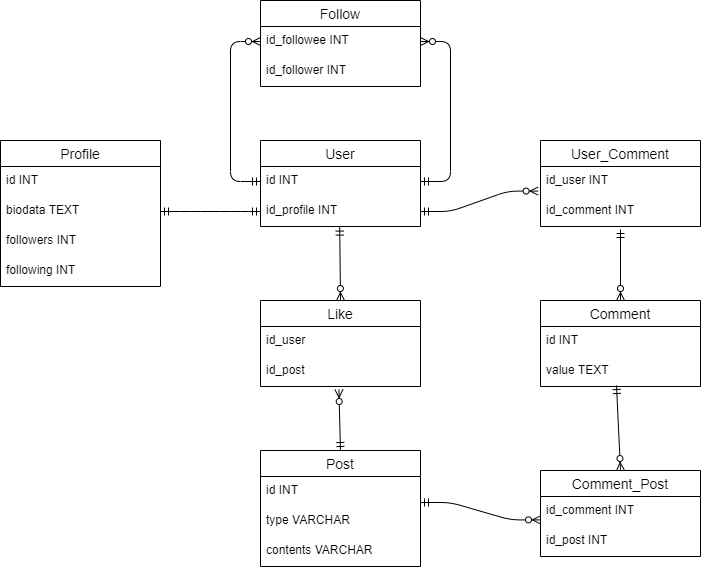

The diagram above was exported from draw.io. Its source (the exported page's mxGraphModel, read from the mxfile embedded in the PNG):
<mxGraphModel dx="1888" dy="523" grid="1" gridSize="10" guides="1" tooltips="1" connect="1" arrows="1" fold="1" page="1" pageScale="1" pageWidth="850" pageHeight="1100" math="0" shadow="0">
  <root>
    <mxCell id="0" />
    <mxCell id="1" parent="0" />
    <mxCell id="JsQn8VZHcEnJD5bPEIdN-1" value="User" style="swimlane;fontStyle=0;childLayout=stackLayout;horizontal=1;startSize=26;horizontalStack=0;resizeParent=1;resizeParentMax=0;resizeLast=0;collapsible=1;marginBottom=0;align=center;fontSize=14;" vertex="1" parent="1">
      <mxGeometry x="240" y="230" width="160" height="86" as="geometry" />
    </mxCell>
    <mxCell id="JsQn8VZHcEnJD5bPEIdN-2" value="id INT" style="text;strokeColor=none;fillColor=none;spacingLeft=4;spacingRight=4;overflow=hidden;rotatable=0;points=[[0,0.5],[1,0.5]];portConstraint=eastwest;fontSize=12;" vertex="1" parent="JsQn8VZHcEnJD5bPEIdN-1">
      <mxGeometry y="26" width="160" height="30" as="geometry" />
    </mxCell>
    <mxCell id="JsQn8VZHcEnJD5bPEIdN-3" value="id_profile INT" style="text;strokeColor=none;fillColor=none;spacingLeft=4;spacingRight=4;overflow=hidden;rotatable=0;points=[[0,0.5],[1,0.5]];portConstraint=eastwest;fontSize=12;" vertex="1" parent="JsQn8VZHcEnJD5bPEIdN-1">
      <mxGeometry y="56" width="160" height="30" as="geometry" />
    </mxCell>
    <mxCell id="JsQn8VZHcEnJD5bPEIdN-5" value="Post" style="swimlane;fontStyle=0;childLayout=stackLayout;horizontal=1;startSize=26;horizontalStack=0;resizeParent=1;resizeParentMax=0;resizeLast=0;collapsible=1;marginBottom=0;align=center;fontSize=14;" vertex="1" parent="1">
      <mxGeometry x="240" y="540" width="160" height="116" as="geometry" />
    </mxCell>
    <mxCell id="JsQn8VZHcEnJD5bPEIdN-6" value="id INT" style="text;strokeColor=none;fillColor=none;spacingLeft=4;spacingRight=4;overflow=hidden;rotatable=0;points=[[0,0.5],[1,0.5]];portConstraint=eastwest;fontSize=12;" vertex="1" parent="JsQn8VZHcEnJD5bPEIdN-5">
      <mxGeometry y="26" width="160" height="30" as="geometry" />
    </mxCell>
    <mxCell id="JsQn8VZHcEnJD5bPEIdN-60" value="type VARCHAR" style="text;strokeColor=none;fillColor=none;spacingLeft=4;spacingRight=4;overflow=hidden;rotatable=0;points=[[0,0.5],[1,0.5]];portConstraint=eastwest;fontSize=12;" vertex="1" parent="JsQn8VZHcEnJD5bPEIdN-5">
      <mxGeometry y="56" width="160" height="30" as="geometry" />
    </mxCell>
    <mxCell id="JsQn8VZHcEnJD5bPEIdN-7" value="contents VARCHAR" style="text;strokeColor=none;fillColor=none;spacingLeft=4;spacingRight=4;overflow=hidden;rotatable=0;points=[[0,0.5],[1,0.5]];portConstraint=eastwest;fontSize=12;" vertex="1" parent="JsQn8VZHcEnJD5bPEIdN-5">
      <mxGeometry y="86" width="160" height="30" as="geometry" />
    </mxCell>
    <mxCell id="JsQn8VZHcEnJD5bPEIdN-9" value="Comment" style="swimlane;fontStyle=0;childLayout=stackLayout;horizontal=1;startSize=26;horizontalStack=0;resizeParent=1;resizeParentMax=0;resizeLast=0;collapsible=1;marginBottom=0;align=center;fontSize=14;" vertex="1" parent="1">
      <mxGeometry x="520" y="390" width="160" height="86" as="geometry" />
    </mxCell>
    <mxCell id="JsQn8VZHcEnJD5bPEIdN-10" value="id INT" style="text;strokeColor=none;fillColor=none;spacingLeft=4;spacingRight=4;overflow=hidden;rotatable=0;points=[[0,0.5],[1,0.5]];portConstraint=eastwest;fontSize=12;" vertex="1" parent="JsQn8VZHcEnJD5bPEIdN-9">
      <mxGeometry y="26" width="160" height="30" as="geometry" />
    </mxCell>
    <mxCell id="JsQn8VZHcEnJD5bPEIdN-11" value="value TEXT" style="text;strokeColor=none;fillColor=none;spacingLeft=4;spacingRight=4;overflow=hidden;rotatable=0;points=[[0,0.5],[1,0.5]];portConstraint=eastwest;fontSize=12;" vertex="1" parent="JsQn8VZHcEnJD5bPEIdN-9">
      <mxGeometry y="56" width="160" height="30" as="geometry" />
    </mxCell>
    <mxCell id="JsQn8VZHcEnJD5bPEIdN-13" value="Profile" style="swimlane;fontStyle=0;childLayout=stackLayout;horizontal=1;startSize=26;horizontalStack=0;resizeParent=1;resizeParentMax=0;resizeLast=0;collapsible=1;marginBottom=0;align=center;fontSize=14;" vertex="1" parent="1">
      <mxGeometry x="-20" y="230" width="160" height="146" as="geometry" />
    </mxCell>
    <mxCell id="JsQn8VZHcEnJD5bPEIdN-14" value="id INT" style="text;strokeColor=none;fillColor=none;spacingLeft=4;spacingRight=4;overflow=hidden;rotatable=0;points=[[0,0.5],[1,0.5]];portConstraint=eastwest;fontSize=12;" vertex="1" parent="JsQn8VZHcEnJD5bPEIdN-13">
      <mxGeometry y="26" width="160" height="30" as="geometry" />
    </mxCell>
    <mxCell id="JsQn8VZHcEnJD5bPEIdN-59" value="biodata TEXT" style="text;strokeColor=none;fillColor=none;spacingLeft=4;spacingRight=4;overflow=hidden;rotatable=0;points=[[0,0.5],[1,0.5]];portConstraint=eastwest;fontSize=12;" vertex="1" parent="JsQn8VZHcEnJD5bPEIdN-13">
      <mxGeometry y="56" width="160" height="30" as="geometry" />
    </mxCell>
    <mxCell id="JsQn8VZHcEnJD5bPEIdN-15" value="followers INT" style="text;strokeColor=none;fillColor=none;spacingLeft=4;spacingRight=4;overflow=hidden;rotatable=0;points=[[0,0.5],[1,0.5]];portConstraint=eastwest;fontSize=12;" vertex="1" parent="JsQn8VZHcEnJD5bPEIdN-13">
      <mxGeometry y="86" width="160" height="30" as="geometry" />
    </mxCell>
    <mxCell id="JsQn8VZHcEnJD5bPEIdN-16" value="following INT" style="text;strokeColor=none;fillColor=none;spacingLeft=4;spacingRight=4;overflow=hidden;rotatable=0;points=[[0,0.5],[1,0.5]];portConstraint=eastwest;fontSize=12;" vertex="1" parent="JsQn8VZHcEnJD5bPEIdN-13">
      <mxGeometry y="116" width="160" height="30" as="geometry" />
    </mxCell>
    <mxCell id="JsQn8VZHcEnJD5bPEIdN-17" value="Follow" style="swimlane;fontStyle=0;childLayout=stackLayout;horizontal=1;startSize=26;horizontalStack=0;resizeParent=1;resizeParentMax=0;resizeLast=0;collapsible=1;marginBottom=0;align=center;fontSize=14;" vertex="1" parent="1">
      <mxGeometry x="240" y="90" width="160" height="86" as="geometry" />
    </mxCell>
    <mxCell id="JsQn8VZHcEnJD5bPEIdN-18" value="id_followee INT" style="text;strokeColor=none;fillColor=none;spacingLeft=4;spacingRight=4;overflow=hidden;rotatable=0;points=[[0,0.5],[1,0.5]];portConstraint=eastwest;fontSize=12;" vertex="1" parent="JsQn8VZHcEnJD5bPEIdN-17">
      <mxGeometry y="26" width="160" height="30" as="geometry" />
    </mxCell>
    <mxCell id="JsQn8VZHcEnJD5bPEIdN-19" value="id_follower INT" style="text;strokeColor=none;fillColor=none;spacingLeft=4;spacingRight=4;overflow=hidden;rotatable=0;points=[[0,0.5],[1,0.5]];portConstraint=eastwest;fontSize=12;" vertex="1" parent="JsQn8VZHcEnJD5bPEIdN-17">
      <mxGeometry y="56" width="160" height="30" as="geometry" />
    </mxCell>
    <mxCell id="JsQn8VZHcEnJD5bPEIdN-21" value="Like" style="swimlane;fontStyle=0;childLayout=stackLayout;horizontal=1;startSize=26;horizontalStack=0;resizeParent=1;resizeParentMax=0;resizeLast=0;collapsible=1;marginBottom=0;align=center;fontSize=14;" vertex="1" parent="1">
      <mxGeometry x="240" y="390" width="160" height="86" as="geometry" />
    </mxCell>
    <mxCell id="JsQn8VZHcEnJD5bPEIdN-22" value="id_user" style="text;strokeColor=none;fillColor=none;spacingLeft=4;spacingRight=4;overflow=hidden;rotatable=0;points=[[0,0.5],[1,0.5]];portConstraint=eastwest;fontSize=12;" vertex="1" parent="JsQn8VZHcEnJD5bPEIdN-21">
      <mxGeometry y="26" width="160" height="30" as="geometry" />
    </mxCell>
    <mxCell id="JsQn8VZHcEnJD5bPEIdN-23" value="id_post" style="text;strokeColor=none;fillColor=none;spacingLeft=4;spacingRight=4;overflow=hidden;rotatable=0;points=[[0,0.5],[1,0.5]];portConstraint=eastwest;fontSize=12;" vertex="1" parent="JsQn8VZHcEnJD5bPEIdN-21">
      <mxGeometry y="56" width="160" height="30" as="geometry" />
    </mxCell>
    <mxCell id="JsQn8VZHcEnJD5bPEIdN-25" value="User_Comment" style="swimlane;fontStyle=0;childLayout=stackLayout;horizontal=1;startSize=26;horizontalStack=0;resizeParent=1;resizeParentMax=0;resizeLast=0;collapsible=1;marginBottom=0;align=center;fontSize=14;" vertex="1" parent="1">
      <mxGeometry x="520" y="230" width="160" height="86" as="geometry" />
    </mxCell>
    <mxCell id="JsQn8VZHcEnJD5bPEIdN-26" value="id_user INT" style="text;strokeColor=none;fillColor=none;spacingLeft=4;spacingRight=4;overflow=hidden;rotatable=0;points=[[0,0.5],[1,0.5]];portConstraint=eastwest;fontSize=12;" vertex="1" parent="JsQn8VZHcEnJD5bPEIdN-25">
      <mxGeometry y="26" width="160" height="30" as="geometry" />
    </mxCell>
    <mxCell id="JsQn8VZHcEnJD5bPEIdN-27" value="id_comment INT" style="text;strokeColor=none;fillColor=none;spacingLeft=4;spacingRight=4;overflow=hidden;rotatable=0;points=[[0,0.5],[1,0.5]];portConstraint=eastwest;fontSize=12;" vertex="1" parent="JsQn8VZHcEnJD5bPEIdN-25">
      <mxGeometry y="56" width="160" height="30" as="geometry" />
    </mxCell>
    <mxCell id="JsQn8VZHcEnJD5bPEIdN-29" value="Comment_Post" style="swimlane;fontStyle=0;childLayout=stackLayout;horizontal=1;startSize=26;horizontalStack=0;resizeParent=1;resizeParentMax=0;resizeLast=0;collapsible=1;marginBottom=0;align=center;fontSize=14;" vertex="1" parent="1">
      <mxGeometry x="520" y="560" width="160" height="86" as="geometry" />
    </mxCell>
    <mxCell id="JsQn8VZHcEnJD5bPEIdN-30" value="id_comment INT" style="text;strokeColor=none;fillColor=none;spacingLeft=4;spacingRight=4;overflow=hidden;rotatable=0;points=[[0,0.5],[1,0.5]];portConstraint=eastwest;fontSize=12;" vertex="1" parent="JsQn8VZHcEnJD5bPEIdN-29">
      <mxGeometry y="26" width="160" height="30" as="geometry" />
    </mxCell>
    <mxCell id="JsQn8VZHcEnJD5bPEIdN-31" value="id_post INT" style="text;strokeColor=none;fillColor=none;spacingLeft=4;spacingRight=4;overflow=hidden;rotatable=0;points=[[0,0.5],[1,0.5]];portConstraint=eastwest;fontSize=12;" vertex="1" parent="JsQn8VZHcEnJD5bPEIdN-29">
      <mxGeometry y="56" width="160" height="30" as="geometry" />
    </mxCell>
    <mxCell id="JsQn8VZHcEnJD5bPEIdN-61" value="" style="edgeStyle=entityRelationEdgeStyle;fontSize=12;html=1;endArrow=ERmandOne;startArrow=ERmandOne;entryX=0;entryY=0.5;entryDx=0;entryDy=0;exitX=1;exitY=0.5;exitDx=0;exitDy=0;" edge="1" parent="1" source="JsQn8VZHcEnJD5bPEIdN-59" target="JsQn8VZHcEnJD5bPEIdN-3">
      <mxGeometry width="100" height="100" relative="1" as="geometry">
        <mxPoint x="139" y="290" as="sourcePoint" />
        <mxPoint x="430" y="330" as="targetPoint" />
      </mxGeometry>
    </mxCell>
    <mxCell id="JsQn8VZHcEnJD5bPEIdN-62" value="" style="edgeStyle=entityRelationEdgeStyle;fontSize=12;html=1;endArrow=ERzeroToMany;startArrow=ERmandOne;entryX=1;entryY=0.5;entryDx=0;entryDy=0;exitX=1;exitY=0.5;exitDx=0;exitDy=0;" edge="1" parent="1" source="JsQn8VZHcEnJD5bPEIdN-2" target="JsQn8VZHcEnJD5bPEIdN-18">
      <mxGeometry width="100" height="100" relative="1" as="geometry">
        <mxPoint x="400" y="280" as="sourcePoint" />
        <mxPoint x="430" y="230" as="targetPoint" />
      </mxGeometry>
    </mxCell>
    <mxCell id="JsQn8VZHcEnJD5bPEIdN-64" value="" style="fontSize=12;html=1;endArrow=ERzeroToMany;startArrow=ERmandOne;exitX=0;exitY=0.5;exitDx=0;exitDy=0;entryX=0;entryY=0.5;entryDx=0;entryDy=0;edgeStyle=orthogonalEdgeStyle;" edge="1" parent="1" source="JsQn8VZHcEnJD5bPEIdN-2" target="JsQn8VZHcEnJD5bPEIdN-18">
      <mxGeometry width="100" height="100" relative="1" as="geometry">
        <mxPoint x="330" y="330" as="sourcePoint" />
        <mxPoint x="430" y="230" as="targetPoint" />
        <Array as="points">
          <mxPoint x="210" y="271" />
          <mxPoint x="210" y="131" />
        </Array>
      </mxGeometry>
    </mxCell>
    <mxCell id="JsQn8VZHcEnJD5bPEIdN-65" value="" style="edgeStyle=entityRelationEdgeStyle;fontSize=12;html=1;endArrow=ERzeroToMany;startArrow=ERmandOne;exitX=1;exitY=0.5;exitDx=0;exitDy=0;entryX=-0.015;entryY=0.82;entryDx=0;entryDy=0;entryPerimeter=0;" edge="1" parent="1" source="JsQn8VZHcEnJD5bPEIdN-3" target="JsQn8VZHcEnJD5bPEIdN-26">
      <mxGeometry width="100" height="100" relative="1" as="geometry">
        <mxPoint x="440" y="490" as="sourcePoint" />
        <mxPoint x="540" y="390" as="targetPoint" />
      </mxGeometry>
    </mxCell>
    <mxCell id="JsQn8VZHcEnJD5bPEIdN-66" value="" style="fontSize=12;html=1;endArrow=ERzeroToMany;startArrow=ERmandOne;exitX=0.495;exitY=1.02;exitDx=0;exitDy=0;exitPerimeter=0;entryX=0.5;entryY=0;entryDx=0;entryDy=0;" edge="1" parent="1" source="JsQn8VZHcEnJD5bPEIdN-3" target="JsQn8VZHcEnJD5bPEIdN-21">
      <mxGeometry width="100" height="100" relative="1" as="geometry">
        <mxPoint x="440" y="490" as="sourcePoint" />
        <mxPoint x="540" y="390" as="targetPoint" />
      </mxGeometry>
    </mxCell>
    <mxCell id="JsQn8VZHcEnJD5bPEIdN-67" value="" style="fontSize=12;html=1;endArrow=ERzeroToMany;startArrow=ERmandOne;exitX=0.5;exitY=0;exitDx=0;exitDy=0;entryX=0.49;entryY=1.1;entryDx=0;entryDy=0;entryPerimeter=0;" edge="1" parent="1" source="JsQn8VZHcEnJD5bPEIdN-5" target="JsQn8VZHcEnJD5bPEIdN-23">
      <mxGeometry width="100" height="100" relative="1" as="geometry">
        <mxPoint x="440" y="490" as="sourcePoint" />
        <mxPoint x="322" y="477" as="targetPoint" />
      </mxGeometry>
    </mxCell>
    <mxCell id="JsQn8VZHcEnJD5bPEIdN-68" value="" style="fontSize=12;html=1;endArrow=ERzeroToMany;startArrow=ERmandOne;entryX=0.5;entryY=0;entryDx=0;entryDy=0;" edge="1" parent="1" target="JsQn8VZHcEnJD5bPEIdN-9">
      <mxGeometry width="100" height="100" relative="1" as="geometry">
        <mxPoint x="600" y="319" as="sourcePoint" />
        <mxPoint x="540" y="390" as="targetPoint" />
      </mxGeometry>
    </mxCell>
    <mxCell id="JsQn8VZHcEnJD5bPEIdN-69" value="" style="fontSize=12;html=1;endArrow=ERzeroToMany;startArrow=ERmandOne;exitX=0.475;exitY=0.967;exitDx=0;exitDy=0;exitPerimeter=0;entryX=0.5;entryY=0;entryDx=0;entryDy=0;" edge="1" parent="1" source="JsQn8VZHcEnJD5bPEIdN-11" target="JsQn8VZHcEnJD5bPEIdN-29">
      <mxGeometry width="100" height="100" relative="1" as="geometry">
        <mxPoint x="440" y="590" as="sourcePoint" />
        <mxPoint x="590" y="552" as="targetPoint" />
      </mxGeometry>
    </mxCell>
    <mxCell id="JsQn8VZHcEnJD5bPEIdN-70" value="" style="edgeStyle=entityRelationEdgeStyle;fontSize=12;html=1;endArrow=ERzeroToMany;startArrow=ERmandOne;entryX=0;entryY=0.78;entryDx=0;entryDy=0;entryPerimeter=0;" edge="1" parent="1" target="JsQn8VZHcEnJD5bPEIdN-30">
      <mxGeometry width="100" height="100" relative="1" as="geometry">
        <mxPoint x="400" y="592" as="sourcePoint" />
        <mxPoint x="540" y="490" as="targetPoint" />
      </mxGeometry>
    </mxCell>
  </root>
</mxGraphModel>